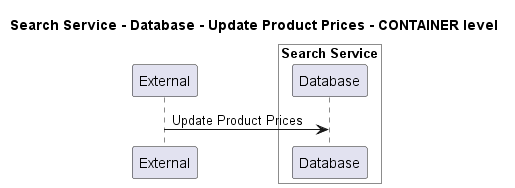

The diagram above was rendered by PlantUML. Its source (embedded in the PNG):
@startuml
!pragma layout smetana

title Search Service - Database - Update Product Prices - CONTAINER level

participant "External" as C4InterFlow.SoftwareSystems.ExternalSystem

box "Search Service" #White
    participant "Database" as ECommercePlatform.SoftwareSystems.SearchService.Containers.Database
end box


C4InterFlow.SoftwareSystems.ExternalSystem -> ECommercePlatform.SoftwareSystems.SearchService.Containers.Database : Update Product Prices


@enduml